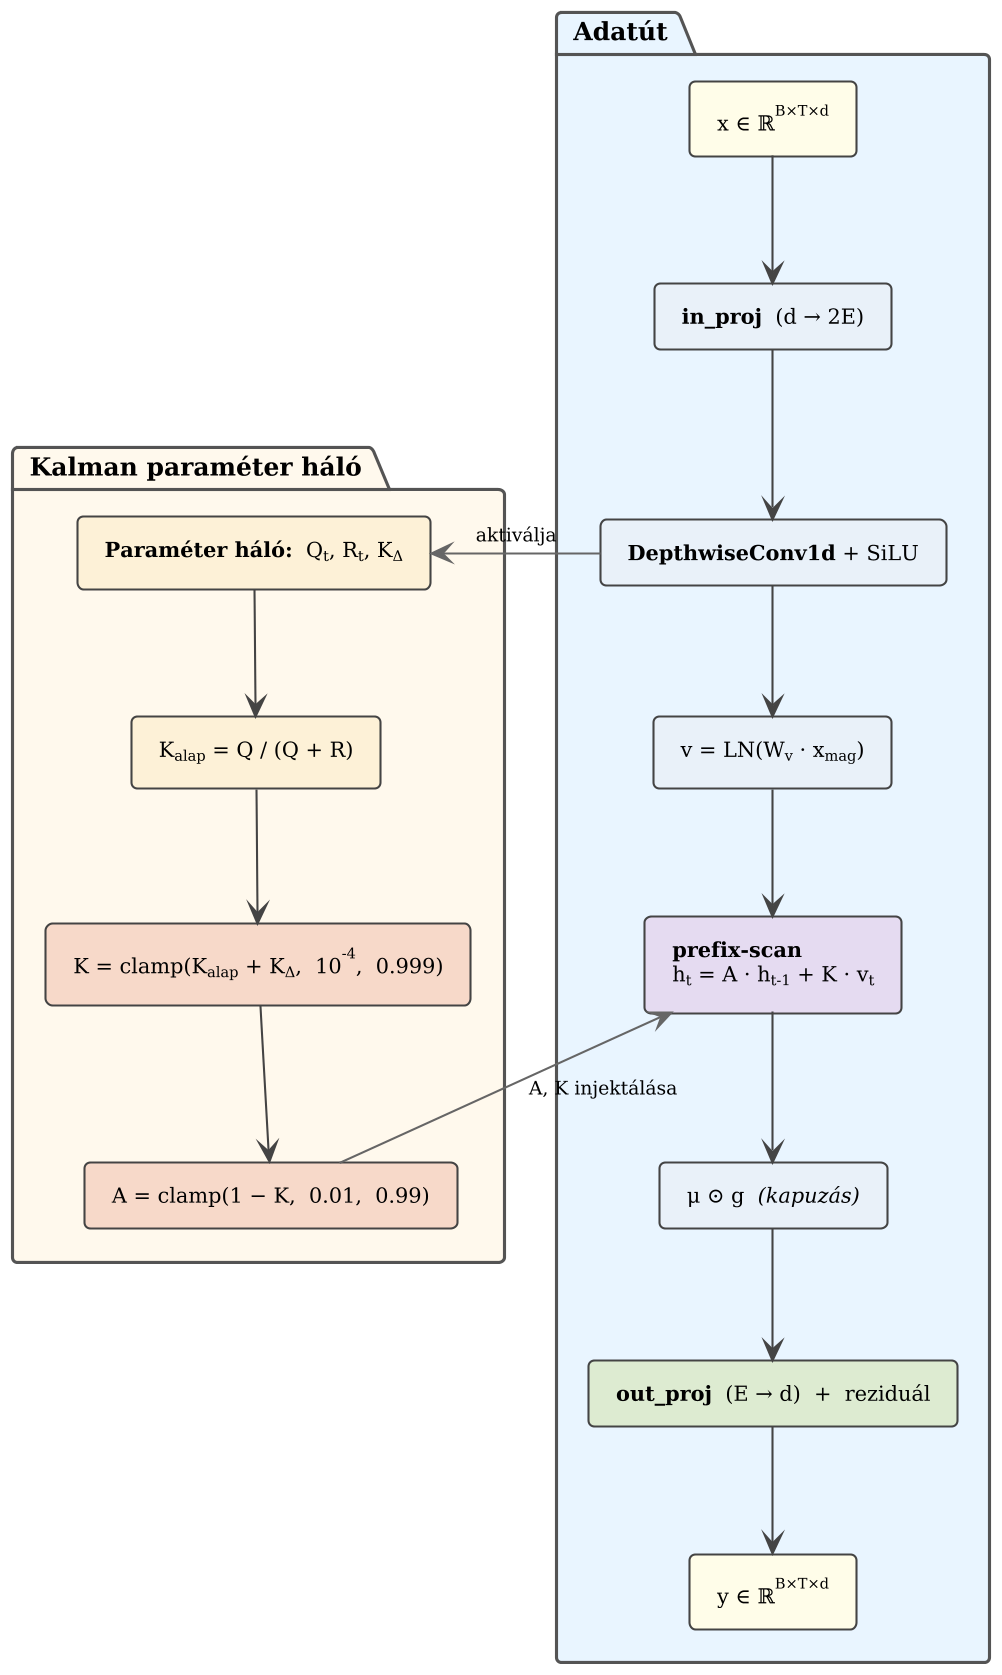

The diagram above was rendered by PlantUML. Its source (embedded in the PNG):
@startuml KCMamba_Blokk_Architektura
skinparam backgroundColor white
skinparam defaultFontName "DejaVu Serif"
skinparam defaultFontSize 11
skinparam dpi 200
skinparam shadowing false

skinparam package {
  BackgroundColor white
  BorderColor #555555
  BorderThickness 1.5
  FontSize 12
  FontStyle bold
}
skinparam rectangle {
  BackgroundColor #E8F0F9
  BorderColor #444444
  BorderThickness 1
  RoundCorner 6
  FontSize 10
}
skinparam arrow {
  Color #444444
  FontSize 9
}

top to bottom direction

' ── Adatút (bal oszlop) ───────────────────────────────────────
package " Adatút " #E8F4FF {
  rectangle " x ∈ ℝ<sup>B×T×d</sup> " as XIn  #FFFCE8
  rectangle " <b>in_proj</b>  (d → 2E) " as InProj #E8F0F9
  rectangle " <b>DepthwiseConv1d</b> + SiLU " as Conv #E8F0F9
  rectangle " v = LN(W<sub>v</sub> · x<sub>mag</sub>) " as VProj #E8F0F9
  rectangle " <b>prefix-scan</b>\n h<sub>t</sub> = A · h<sub>t-1</sub> + K · v<sub>t</sub> " as Scan #E4DAF0
  rectangle " μ ⊙ g  <i>(kapuzás)</i> " as Gate #E8F0F9
  rectangle " <b>out_proj</b>  (E → d)  +  reziduál " as OutProj #DDEBD1
  rectangle " y ∈ ℝ<sup>B×T×d</sup> " as YOut  #FFFCE8

  XIn    -down-> InProj
  InProj -down-> Conv
  Conv   -down-> VProj
  VProj  -down-> Scan
  Scan   -down-> Gate
  Gate   -down-> OutProj
  OutProj -down-> YOut
}

' ── Kalman paraméter háló (jobb oszlop) ──────────────────────
package " Kalman paraméter háló " #FFF8EC {
  rectangle " <b>Paraméter háló:</b>  Q<sub>t</sub>, R<sub>t</sub>, K<sub>Δ</sub> " as ParamNet #FCF1D6
  rectangle " K<sub>alap</sub> = Q / (Q + R) " as KBase #FCF1D6
  rectangle " K = clamp(K<sub>alap</sub> + K<sub>Δ</sub>,  10<sup>-4</sup>,  0.999) " as KClamp #F7D9C9
  rectangle " A = clamp(1 − K,  0.01,  0.99) " as AClamp #F7D9C9

  ParamNet -down-> KBase
  KBase   -down-> KClamp
  KClamp  -down-> AClamp
}

' ── Kereszt-kapcsolatok ───────────────────────────────────────
Conv    -[#666666]right-> ParamNet : " aktiválja "
AClamp  -[#666666]left->  Scan     : " A, K injektálása "

@enduml